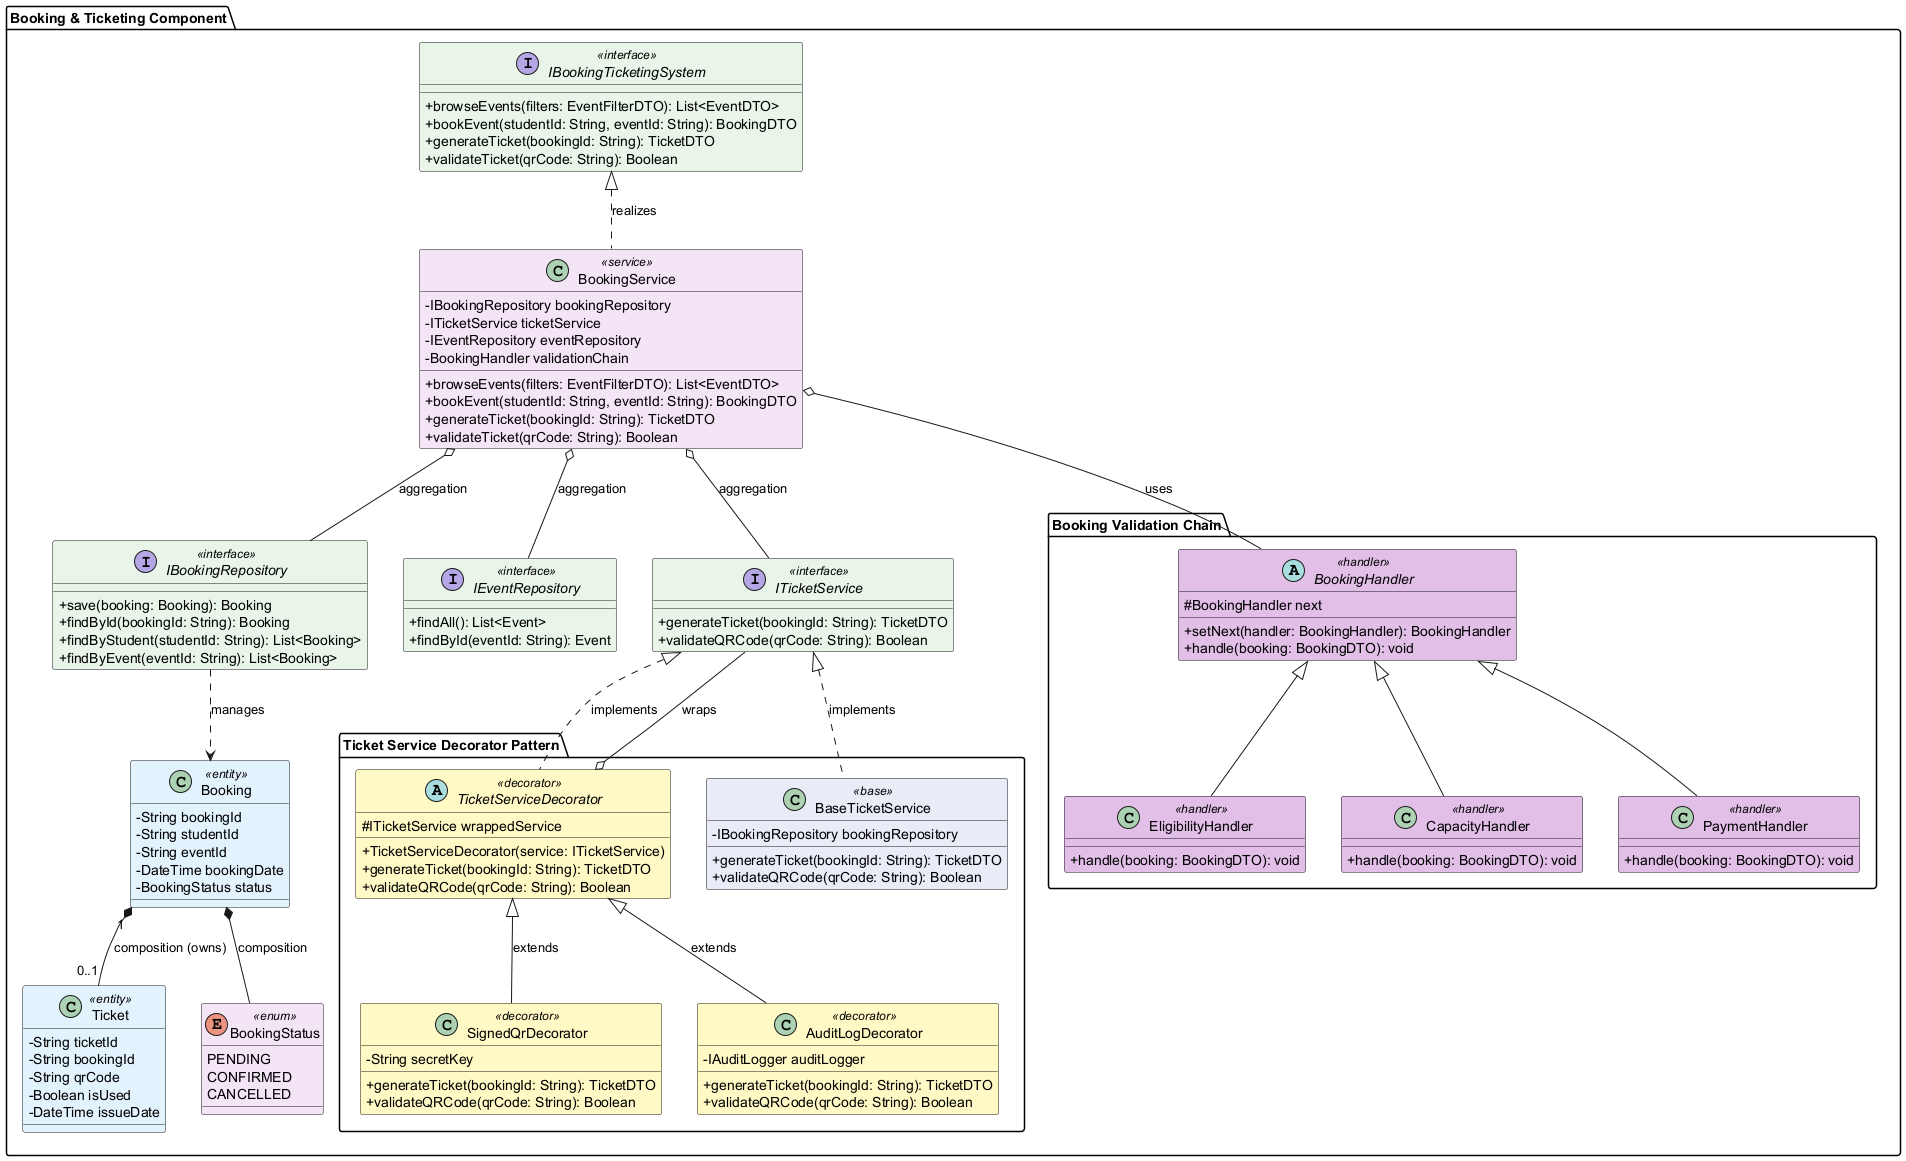

The diagram above was rendered by PlantUML. Its source (embedded in the PNG):
@startuml Booking_Ticketing_Updated

!define INTERFACE_COLOR #E8F5E9
!define SERVICE_COLOR #F3E5F5
!define ENTITY_COLOR #E3F2FD
!define ENUM_COLOR #F3E5F5
!define DECORATOR_COLOR #FFF9C4
!define HANDLER_COLOR #E1BEE7

skinparam classAttributeIconSize 0
skinparam class {
    BackgroundColor<<interface>> INTERFACE_COLOR
    BackgroundColor<<service>> SERVICE_COLOR
    BackgroundColor<<entity>> ENTITY_COLOR
    BackgroundColor<<enum>> ENUM_COLOR
    BackgroundColor<<decorator>> DECORATOR_COLOR
    BackgroundColor<<base>> #E8EAF6
    BackgroundColor<<handler>> HANDLER_COLOR
}

package "Booking & Ticketing Component" {
    
    ' Interface from Context Level
    interface IBookingTicketingSystem <<interface>> {
        +browseEvents(filters: EventFilterDTO): List<EventDTO>
        +bookEvent(studentId: String, eventId: String): BookingDTO
        +generateTicket(bookingId: String): TicketDTO
        +validateTicket(qrCode: String): Boolean
    }
    
    ' Service Implementation (Realization)
    class BookingService <<service>> {
        -IBookingRepository bookingRepository
        -ITicketService ticketService
        -IEventRepository eventRepository
        -BookingHandler validationChain
        +browseEvents(filters: EventFilterDTO): List<EventDTO>
        +bookEvent(studentId: String, eventId: String): BookingDTO
        +generateTicket(bookingId: String): TicketDTO
        +validateTicket(qrCode: String): Boolean
    }
    
    ' ==================== CHAIN OF RESPONSIBILITY ====================
    package "Booking Validation Chain" {
        
        abstract class BookingHandler <<handler>> {
            #BookingHandler next
            +setNext(handler: BookingHandler): BookingHandler
            +handle(booking: BookingDTO): void
        }
        
        class EligibilityHandler <<handler>> {
            +handle(booking: BookingDTO): void
        }
        
        class CapacityHandler <<handler>> {
            +handle(booking: BookingDTO): void
        }
        
        class PaymentHandler <<handler>> {
            +handle(booking: BookingDTO): void
        }
        
        BookingHandler <|-- EligibilityHandler
        BookingHandler <|-- CapacityHandler
        BookingHandler <|-- PaymentHandler
    }
    
    BookingService o-- BookingHandler : uses
    
    ' Repository Interfaces
    interface IBookingRepository <<interface>> {
        +save(booking: Booking): Booking
        +findById(bookingId: String): Booking
        +findByStudent(studentId: String): List<Booking>
        +findByEvent(eventId: String): List<Booking>
    }
    
    interface IEventRepository <<interface>> {
        +findAll(): List<Event>
        +findById(eventId: String): Event
    }
    
    ' Supporting Service Interface
    interface ITicketService <<interface>> {
        +generateTicket(bookingId: String): TicketDTO
        +validateQRCode(qrCode: String): Boolean
    }
    
    ' ==================== DECORATOR PATTERN FOR TICKET SERVICE ====================
    package "Ticket Service Decorator Pattern" {
        
        ' Base Implementation
        class BaseTicketService <<base>> {
            -IBookingRepository bookingRepository
            +generateTicket(bookingId: String): TicketDTO
            +validateQRCode(qrCode: String): Boolean
        }
        
        ' Abstract Decorator
        abstract class TicketServiceDecorator <<decorator>> {
            #ITicketService wrappedService
            +TicketServiceDecorator(service: ITicketService)
            +generateTicket(bookingId: String): TicketDTO
            +validateQRCode(qrCode: String): Boolean
        }
        
        ' Concrete Decorators
        class SignedQrDecorator <<decorator>> {
            -String secretKey
            +generateTicket(bookingId: String): TicketDTO
            +validateQRCode(qrCode: String): Boolean
        }
        
        class AuditLogDecorator <<decorator>> {
            -IAuditLogger auditLogger
            +generateTicket(bookingId: String): TicketDTO
            +validateQRCode(qrCode: String): Boolean
        }
        
        ' Decorator Pattern Relationships
        ITicketService <|.. BaseTicketService : implements
        ITicketService <|.. TicketServiceDecorator : implements
        TicketServiceDecorator <|-- SignedQrDecorator : extends
        TicketServiceDecorator <|-- AuditLogDecorator : extends
        
        TicketServiceDecorator o-- ITicketService : wraps
    }
    
    ' Entities
    class Booking <<entity>> {
        -String bookingId
        -String studentId
        -String eventId
        -DateTime bookingDate
        -BookingStatus status
    }
    
    class Ticket <<entity>> {
        -String ticketId
        -String bookingId
        -String qrCode
        -Boolean isUsed
        -DateTime issueDate
    }
    
    ' Enum
    enum BookingStatus <<enum>> {
        PENDING
        CONFIRMED
        CANCELLED
    }
    
    ' Relationships (Professional)
    IBookingTicketingSystem <|.. BookingService : realizes
    BookingService o-- IBookingRepository : aggregation
    BookingService o-- ITicketService : aggregation
    BookingService o-- IEventRepository : aggregation
    IBookingRepository ..> Booking : manages
    Booking "1" *-- "0..1" Ticket : composition (owns)
    Booking *-- BookingStatus : composition
}

@enduml